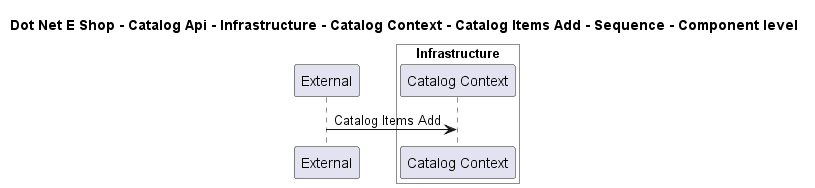

The diagram above was rendered by PlantUML. Its source (embedded in the PNG):
@startuml

title Dot Net E Shop - Catalog Api - Infrastructure - Catalog Context - Catalog Items Add - Sequence - Component level

participant "External" as C4InterFlow.SoftwareSystems.ExternalSystem

box "Catalog Api" #White
    
box "Infrastructure" #White
    participant "Catalog Context" as DotNetEShop.SoftwareSystems.CatalogApi.Containers.Infrastructure.Components.CatalogContext
end box

end box


C4InterFlow.SoftwareSystems.ExternalSystem -> DotNetEShop.SoftwareSystems.CatalogApi.Containers.Infrastructure.Components.CatalogContext : Catalog Items Add


@enduml